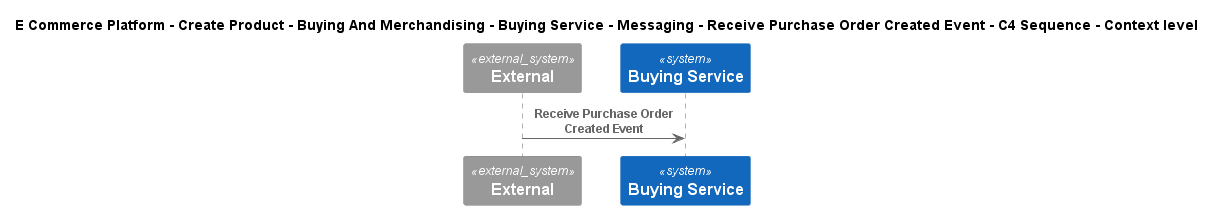

The diagram above was rendered by PlantUML. Its source (embedded in the PNG):
@startuml
!include ..\..\..\..\..\..\..\..\..\.c4s\C4_Sequence.puml
SHOW_FOOT_BOXES()

title E Commerce Platform - Create Product - Buying And Merchandising - Buying Service - Messaging - Receive Purchase Order Created Event - C4 Sequence - Context level

System_Ext(C4InterFlow.SoftwareSystems.ExternalSystem, "External", "")
System(ECommercePlatform.CreateProduct.BuyingAndMerchandising.SoftwareSystems.BuyingService, "Buying Service", "")

Rel(C4InterFlow.SoftwareSystems.ExternalSystem, ECommercePlatform.CreateProduct.BuyingAndMerchandising.SoftwareSystems.BuyingService, "Receive Purchase Order Created Event")


@enduml